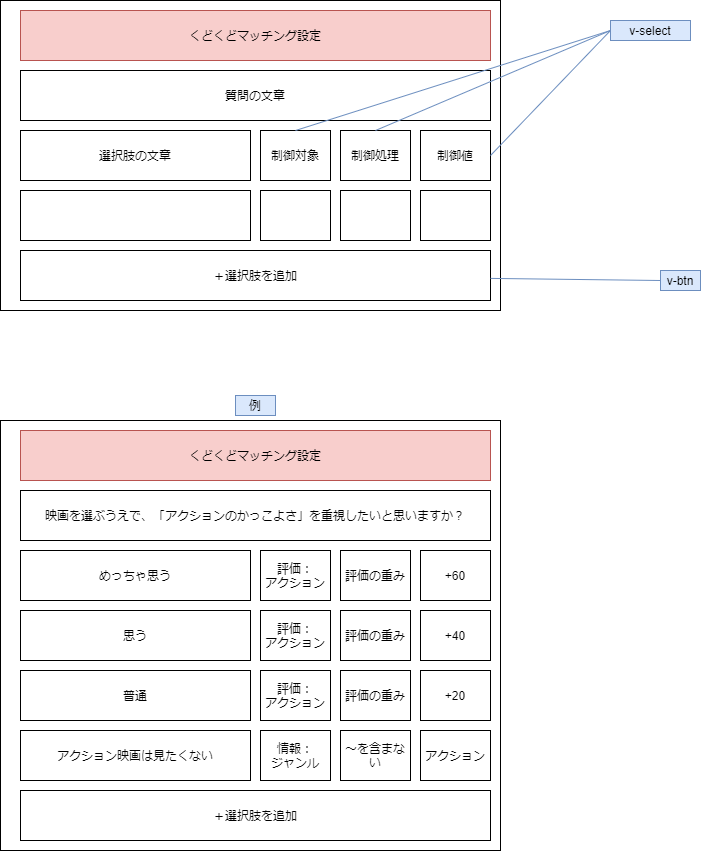

The diagram above was exported from draw.io. Its source (the exported page's mxGraphModel, read from the mxfile embedded in the PNG):
<mxGraphModel dx="1626" dy="746" grid="1" gridSize="10" guides="1" tooltips="1" connect="1" arrows="1" fold="1" page="1" pageScale="1" pageWidth="60" pageHeight="60" math="0" shadow="0">
  <root>
    <mxCell id="0" />
    <mxCell id="1" parent="0" />
    <mxCell id="IMi7BEmtFWNecc63lTy5-1" value="" style="rounded=0;whiteSpace=wrap;html=1;" parent="1" vertex="1">
      <mxGeometry x="-500" y="60" width="500" height="310" as="geometry" />
    </mxCell>
    <mxCell id="IMi7BEmtFWNecc63lTy5-2" value="選択肢の文章" style="rounded=0;whiteSpace=wrap;html=1;" parent="1" vertex="1">
      <mxGeometry x="-480" y="190" width="230" height="50" as="geometry" />
    </mxCell>
    <mxCell id="IMi7BEmtFWNecc63lTy5-3" value="" style="rounded=0;whiteSpace=wrap;html=1;" parent="1" vertex="1">
      <mxGeometry x="-480" y="250" width="230" height="50" as="geometry" />
    </mxCell>
    <mxCell id="IMi7BEmtFWNecc63lTy5-4" value="＋選択肢を追加" style="rounded=0;whiteSpace=wrap;html=1;" parent="1" vertex="1">
      <mxGeometry x="-480" y="310" width="470" height="50" as="geometry" />
    </mxCell>
    <mxCell id="IMi7BEmtFWNecc63lTy5-5" value="質問の文章" style="rounded=0;whiteSpace=wrap;html=1;" parent="1" vertex="1">
      <mxGeometry x="-480" y="130" width="470" height="50" as="geometry" />
    </mxCell>
    <mxCell id="IMi7BEmtFWNecc63lTy5-6" value="くどくどマッチング設定" style="rounded=0;whiteSpace=wrap;html=1;strokeColor=#b85450;fillColor=#f8cecc;" parent="1" vertex="1">
      <mxGeometry x="-480" y="70" width="470" height="50" as="geometry" />
    </mxCell>
    <mxCell id="IMi7BEmtFWNecc63lTy5-7" value="制御対象" style="rounded=0;whiteSpace=wrap;html=1;" parent="1" vertex="1">
      <mxGeometry x="-240" y="190" width="70" height="50" as="geometry" />
    </mxCell>
    <mxCell id="IMi7BEmtFWNecc63lTy5-8" value="" style="rounded=0;whiteSpace=wrap;html=1;" parent="1" vertex="1">
      <mxGeometry x="-240" y="250" width="70" height="50" as="geometry" />
    </mxCell>
    <mxCell id="IMi7BEmtFWNecc63lTy5-10" value="制御値" style="rounded=0;whiteSpace=wrap;html=1;" parent="1" vertex="1">
      <mxGeometry x="-80" y="190" width="70" height="50" as="geometry" />
    </mxCell>
    <mxCell id="IMi7BEmtFWNecc63lTy5-11" value="" style="rounded=0;whiteSpace=wrap;html=1;" parent="1" vertex="1">
      <mxGeometry x="-80" y="250" width="70" height="50" as="geometry" />
    </mxCell>
    <mxCell id="IMi7BEmtFWNecc63lTy5-15" style="rounded=0;orthogonalLoop=1;jettySize=auto;html=1;exitX=0;exitY=0.5;exitDx=0;exitDy=0;endArrow=none;endFill=0;fillColor=#dae8fc;strokeColor=#6c8ebf;" parent="1" source="IMi7BEmtFWNecc63lTy5-14" target="IMi7BEmtFWNecc63lTy5-4" edge="1">
      <mxGeometry relative="1" as="geometry" />
    </mxCell>
    <mxCell id="IMi7BEmtFWNecc63lTy5-14" value="v-btn" style="text;html=1;strokeColor=#6c8ebf;fillColor=#dae8fc;align=center;verticalAlign=middle;whiteSpace=wrap;rounded=0;" parent="1" vertex="1">
      <mxGeometry x="160" y="330" width="40" height="20" as="geometry" />
    </mxCell>
    <mxCell id="IMi7BEmtFWNecc63lTy5-16" value="v-select" style="text;html=1;strokeColor=#6c8ebf;fillColor=#dae8fc;align=center;verticalAlign=middle;whiteSpace=wrap;rounded=0;" parent="1" vertex="1">
      <mxGeometry x="110" y="80" width="80" height="20" as="geometry" />
    </mxCell>
    <mxCell id="IMi7BEmtFWNecc63lTy5-17" style="rounded=0;orthogonalLoop=1;jettySize=auto;html=1;exitX=0;exitY=0.5;exitDx=0;exitDy=0;endArrow=none;endFill=0;entryX=1;entryY=0.5;entryDx=0;entryDy=0;fillColor=#dae8fc;strokeColor=#6c8ebf;" parent="1" source="IMi7BEmtFWNecc63lTy5-16" target="IMi7BEmtFWNecc63lTy5-10" edge="1">
      <mxGeometry relative="1" as="geometry">
        <mxPoint x="170" y="350" as="sourcePoint" />
        <mxPoint y="347.90123456790116" as="targetPoint" />
      </mxGeometry>
    </mxCell>
    <mxCell id="IMi7BEmtFWNecc63lTy5-20" value="制御処理" style="rounded=0;whiteSpace=wrap;html=1;" parent="1" vertex="1">
      <mxGeometry x="-160" y="190" width="70" height="50" as="geometry" />
    </mxCell>
    <mxCell id="IMi7BEmtFWNecc63lTy5-21" value="" style="rounded=0;whiteSpace=wrap;html=1;" parent="1" vertex="1">
      <mxGeometry x="-160" y="250" width="70" height="50" as="geometry" />
    </mxCell>
    <mxCell id="IMi7BEmtFWNecc63lTy5-22" style="rounded=0;orthogonalLoop=1;jettySize=auto;html=1;exitX=0;exitY=0.5;exitDx=0;exitDy=0;endArrow=none;endFill=0;entryX=0.5;entryY=0;entryDx=0;entryDy=0;fillColor=#dae8fc;strokeColor=#6c8ebf;" parent="1" source="IMi7BEmtFWNecc63lTy5-16" target="IMi7BEmtFWNecc63lTy5-20" edge="1">
      <mxGeometry relative="1" as="geometry">
        <mxPoint x="80" y="110" as="sourcePoint" />
        <mxPoint y="225" as="targetPoint" />
      </mxGeometry>
    </mxCell>
    <mxCell id="IMi7BEmtFWNecc63lTy5-23" style="rounded=0;orthogonalLoop=1;jettySize=auto;html=1;exitX=0;exitY=0.5;exitDx=0;exitDy=0;endArrow=none;endFill=0;entryX=0.5;entryY=0;entryDx=0;entryDy=0;fillColor=#dae8fc;strokeColor=#6c8ebf;" parent="1" source="IMi7BEmtFWNecc63lTy5-16" target="IMi7BEmtFWNecc63lTy5-7" edge="1">
      <mxGeometry relative="1" as="geometry">
        <mxPoint x="80" y="110" as="sourcePoint" />
        <mxPoint x="-115" y="200" as="targetPoint" />
      </mxGeometry>
    </mxCell>
    <mxCell id="IMi7BEmtFWNecc63lTy5-25" value="" style="rounded=0;whiteSpace=wrap;html=1;" parent="1" vertex="1">
      <mxGeometry x="-500" y="480" width="500" height="430" as="geometry" />
    </mxCell>
    <mxCell id="IMi7BEmtFWNecc63lTy5-26" value="めっちゃ思う" style="rounded=0;whiteSpace=wrap;html=1;" parent="1" vertex="1">
      <mxGeometry x="-480" y="610" width="230" height="50" as="geometry" />
    </mxCell>
    <mxCell id="IMi7BEmtFWNecc63lTy5-27" value="思う" style="rounded=0;whiteSpace=wrap;html=1;" parent="1" vertex="1">
      <mxGeometry x="-480" y="670" width="230" height="50" as="geometry" />
    </mxCell>
    <mxCell id="IMi7BEmtFWNecc63lTy5-28" value="＋選択肢を追加" style="rounded=0;whiteSpace=wrap;html=1;" parent="1" vertex="1">
      <mxGeometry x="-480" y="850" width="470" height="50" as="geometry" />
    </mxCell>
    <mxCell id="IMi7BEmtFWNecc63lTy5-29" value="映画を選ぶうえで、「アクションのかっこよさ」を重視したいと思いますか？" style="rounded=0;whiteSpace=wrap;html=1;" parent="1" vertex="1">
      <mxGeometry x="-480" y="550" width="470" height="50" as="geometry" />
    </mxCell>
    <mxCell id="IMi7BEmtFWNecc63lTy5-30" value="くどくどマッチング設定" style="rounded=0;whiteSpace=wrap;html=1;strokeColor=#b85450;fillColor=#f8cecc;" parent="1" vertex="1">
      <mxGeometry x="-480" y="490" width="470" height="50" as="geometry" />
    </mxCell>
    <mxCell id="IMi7BEmtFWNecc63lTy5-31" value="評価：&lt;br&gt;アクション" style="rounded=0;whiteSpace=wrap;html=1;" parent="1" vertex="1">
      <mxGeometry x="-240" y="610" width="70" height="50" as="geometry" />
    </mxCell>
    <mxCell id="IMi7BEmtFWNecc63lTy5-32" value="&lt;span&gt;評価：&lt;/span&gt;&lt;br&gt;&lt;span&gt;アクション&lt;/span&gt;" style="rounded=0;whiteSpace=wrap;html=1;" parent="1" vertex="1">
      <mxGeometry x="-240" y="670" width="70" height="50" as="geometry" />
    </mxCell>
    <mxCell id="IMi7BEmtFWNecc63lTy5-33" value="+60" style="rounded=0;whiteSpace=wrap;html=1;" parent="1" vertex="1">
      <mxGeometry x="-80" y="610" width="70" height="50" as="geometry" />
    </mxCell>
    <mxCell id="IMi7BEmtFWNecc63lTy5-34" value="+40" style="rounded=0;whiteSpace=wrap;html=1;" parent="1" vertex="1">
      <mxGeometry x="-80" y="670" width="70" height="50" as="geometry" />
    </mxCell>
    <mxCell id="IMi7BEmtFWNecc63lTy5-35" value="評価の重み" style="rounded=0;whiteSpace=wrap;html=1;" parent="1" vertex="1">
      <mxGeometry x="-160" y="610" width="70" height="50" as="geometry" />
    </mxCell>
    <mxCell id="IMi7BEmtFWNecc63lTy5-36" value="評価の重み" style="rounded=0;whiteSpace=wrap;html=1;" parent="1" vertex="1">
      <mxGeometry x="-160" y="670" width="70" height="50" as="geometry" />
    </mxCell>
    <mxCell id="IMi7BEmtFWNecc63lTy5-37" value="例" style="text;html=1;strokeColor=#6c8ebf;fillColor=#dae8fc;align=center;verticalAlign=middle;whiteSpace=wrap;rounded=0;" parent="1" vertex="1">
      <mxGeometry x="-265" y="455" width="40" height="20" as="geometry" />
    </mxCell>
    <mxCell id="IMi7BEmtFWNecc63lTy5-42" value="普通" style="rounded=0;whiteSpace=wrap;html=1;" parent="1" vertex="1">
      <mxGeometry x="-480" y="730" width="230" height="50" as="geometry" />
    </mxCell>
    <mxCell id="IMi7BEmtFWNecc63lTy5-43" value="&lt;span&gt;評価：&lt;/span&gt;&lt;br&gt;&lt;span&gt;アクション&lt;/span&gt;" style="rounded=0;whiteSpace=wrap;html=1;" parent="1" vertex="1">
      <mxGeometry x="-240" y="730" width="70" height="50" as="geometry" />
    </mxCell>
    <mxCell id="IMi7BEmtFWNecc63lTy5-44" value="+20" style="rounded=0;whiteSpace=wrap;html=1;" parent="1" vertex="1">
      <mxGeometry x="-80" y="730" width="70" height="50" as="geometry" />
    </mxCell>
    <mxCell id="IMi7BEmtFWNecc63lTy5-45" value="評価の重み" style="rounded=0;whiteSpace=wrap;html=1;" parent="1" vertex="1">
      <mxGeometry x="-160" y="730" width="70" height="50" as="geometry" />
    </mxCell>
    <mxCell id="lOre2sMuAWB6TLuVAgd2-1" value="アクション映画は見たくない" style="rounded=0;whiteSpace=wrap;html=1;" parent="1" vertex="1">
      <mxGeometry x="-480" y="790" width="230" height="50" as="geometry" />
    </mxCell>
    <mxCell id="lOre2sMuAWB6TLuVAgd2-2" value="&lt;span&gt;情報：&lt;/span&gt;&lt;br&gt;ジャンル" style="rounded=0;whiteSpace=wrap;html=1;" parent="1" vertex="1">
      <mxGeometry x="-240" y="790" width="70" height="50" as="geometry" />
    </mxCell>
    <mxCell id="lOre2sMuAWB6TLuVAgd2-3" value="～を含まない" style="rounded=0;whiteSpace=wrap;html=1;" parent="1" vertex="1">
      <mxGeometry x="-160" y="790" width="70" height="50" as="geometry" />
    </mxCell>
    <mxCell id="lOre2sMuAWB6TLuVAgd2-4" value="アクション" style="rounded=0;whiteSpace=wrap;html=1;" parent="1" vertex="1">
      <mxGeometry x="-80" y="790" width="70" height="50" as="geometry" />
    </mxCell>
  </root>
</mxGraphModel>